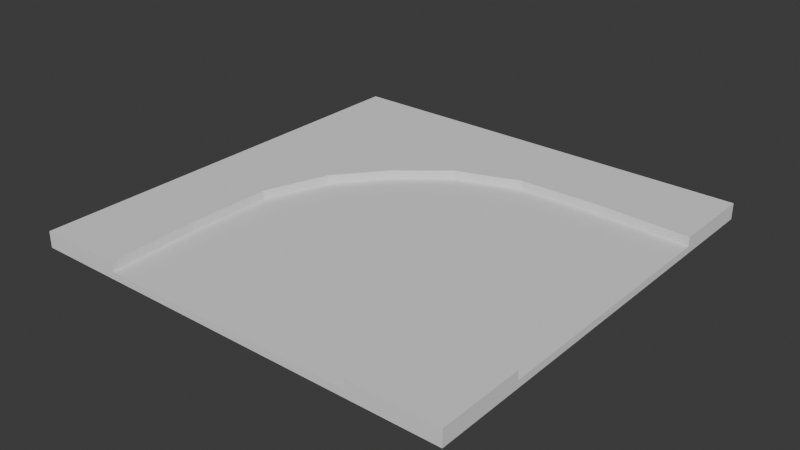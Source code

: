 # Source: Street_Blend.blend  (saved by Blender 4.3.32; exported with 4.5.12 LTS)
import bpy
from mathutils import Matrix  # noqa: F401  (used for matrix-valued properties, if any)

bpy.ops.wm.read_factory_settings(use_empty=True)
scene = bpy.context.scene
scene.name = 'Scene'

# ---- collections
col_collection = bpy.data.collections.new('Collection'); scene.collection.children.link(col_collection)

# ---- world
world_world = bpy.data.worlds.new('World'); scene.world = world_world
world_world.use_nodes = True; world_world.node_tree.nodes.clear()
_N = world_world.node_tree.nodes; _L = world_world.node_tree.links
n0 = _N.new('ShaderNodeOutputWorld'); n0.name = 'World Output'; n0.location = (300, 300)
n1 = _N.new('ShaderNodeBackground'); n1.name = 'Background'; n1.location = (10, 300)
n1.inputs[0].default_value = (0.05088, 0.05088, 0.05088, 1.0)
_L.new(n1.outputs[0], n0.inputs[0])
n0.is_active_output = True
world_world.color = (0.05088, 0.05088, 0.05088)
world_world.use_sun_shadow = False
world_world.sun_shadow_jitter_overblur = 0.0

# ---- meshes
me_plane_004 = bpy.data.meshes.new('Plane.004')
me_plane_004.from_pydata([(-1.0, -1.0, 0.0), (1.0, -1.0, 0.0), (-1.0, 1.0, 0.0), (1.0, 1.0, 0.0), (-0.6, -1.0, 0.0), (-0.2, -1.0, 0.0), (0.2, -1.0, 0.0), (0.6, -1.0, 0.0), (0.6, 1.0, 0.0), (0.2, 1.0, 0.0), (-0.2, 1.0, 0.0), (-0.6, 1.0, 0.0), (-1.0, 0.6, 0.0), (-1.0, 0.2, 0.0), (-1.0, -0.2, 0.0), (-1.0, -0.6, 0.0), (1.0, -0.6, 0.0), (1.0, -0.2, 0.0), (1.0, 0.2, 0.0), (1.0, 0.6, 0.0), (-0.5107, -0.1107, 0.0), (-0.615, 0.185, 0.0), (-0.6214, 0.5786, 0.0), (-0.1107, -0.5107, 0.0), (-0.33, -0.33, 0.0), (-0.2, 0.2, 0.0), (-0.2, 0.6, 0.0), (0.185, -0.615, 0.0), (0.2, -0.2, 0.0), (0.2, 0.2, 0.0), (0.2, 0.6, 0.0), (0.5786, -0.6214, 0.0), (0.6, -0.2, 0.0), (0.6, 0.2, 0.0), (0.7, 0.7, 0.0), (-1.0, -0.6, 0.04184), (-1.0, -1.0, 0.04184), (0.6, -1.0, 0.04184), (1.0, -1.0, 0.04184), (1.0, 0.6, 0.04184), (1.0, 1.0, 0.04184), (-0.6, 1.0, 0.04184), (-1.0, 1.0, 0.04184), (-0.6, -1.0, 0.04184), (-0.2, -1.0, 0.04184), (0.2, -1.0, 0.04184), (0.6, 1.0, 0.04184), (-0.6214, 0.5786, 0.04184), (0.7, 0.7, 0.04184), (-1.0, 0.6, 0.04184), (-1.0, 0.2, 0.04184), (-1.0, -0.2, 0.04184), (1.0, -0.6, 0.04184), (-0.6, -0.6, 0.04184), (-0.5107, -0.1107, 0.04184), (-0.615, 0.185, 0.04184), (-0.1107, -0.5107, 0.04184), (-0.33, -0.33, 0.04184), (0.185, -0.615, 0.04184), (0.5786, -0.6214, 0.04184), (-1.0, -1.0, -0.03281), (1.0, -1.0, -0.03281), (-1.0, 1.0, -0.03281), (1.0, 1.0, -0.03281), (-0.6, -1.0, -0.03281), (-0.2, -1.0, -0.03281), (0.2, -1.0, -0.03281), (0.6, -1.0, -0.03281), (0.6, 1.0, -0.03281), (0.2, 1.0, -0.03281), (-0.2, 1.0, -0.03281), (-0.6, 1.0, -0.03281), (-1.0, 0.6, -0.03281), (-1.0, 0.2, -0.03281), (-1.0, -0.2, -0.03281), (-1.0, -0.6, -0.03281), (1.0, -0.6, -0.03281), (1.0, -0.2, -0.03281), (1.0, 0.2, -0.03281), (1.0, 0.6, -0.03281), (-0.6, -0.6, -0.03281), (-0.6, -0.2, -0.03281), (-0.6, 0.2, -0.03281), (-0.6, 0.6, -0.03281), (-0.2, -0.6, -0.03281), (-0.2, -0.2, -0.03281), (-0.2, 0.2, -0.03281), (-0.2, 0.6, -0.03281), (0.2, -0.6, -0.03281), (0.2, -0.2, -0.03281), (0.2, 0.2, -0.03281), (0.2, 0.6, -0.03281), (0.6, -0.6, -0.03281), (0.6, -0.2, -0.03281), (0.6, 0.2, -0.03281), (0.6, 0.6, -0.03281)], [], [(15, 0, 36, 35), (34, 19, 39, 48), (22, 26, 10, 11), (26, 30, 9, 10), (30, 34, 8, 9), (6, 7, 37, 45), (27, 31, 32, 28), (28, 32, 33, 29), (29, 33, 34, 30), (27, 23, 56, 58), (23, 27, 28, 24), (24, 28, 29, 25), (25, 29, 30, 26), (23, 24, 57, 56), (5, 6, 45, 44), (20, 24, 25, 21), (21, 25, 26, 22), (1, 16, 52, 38), (4, 5, 44, 43), (21, 22, 47, 55), (22, 11, 41, 47), (24, 20, 54, 57), (31, 16, 17, 32), (32, 17, 18, 33), (33, 18, 19, 34), (48, 39, 40, 46), (49, 47, 41, 42), (45, 37, 59, 58), (44, 45, 58, 56), (43, 44, 56, 53), (53, 56, 57, 54), (36, 43, 53, 35), (35, 53, 54, 51), (51, 54, 55, 50), (50, 55, 47, 49), (37, 38, 52, 59), (8, 34, 48, 46), (3, 8, 46, 40), (7, 1, 38, 37), (2, 12, 49, 42), (19, 3, 40, 39), (12, 13, 50, 49), (31, 27, 58, 59), (11, 2, 42, 41), (13, 14, 51, 50), (20, 21, 55, 54), (0, 4, 43, 36), (16, 31, 59, 52), (14, 15, 35, 51), (13, 12, 72, 73), (10, 9, 69, 70), (2, 11, 71, 62), (14, 13, 73, 74), (11, 10, 70, 71), (4, 0, 60, 64), (15, 14, 74, 75), (5, 4, 64, 65), (16, 1, 61, 76), (6, 5, 65, 66), (17, 16, 76, 77), (7, 6, 66, 67), (18, 17, 77, 78), (0, 15, 75, 60), (8, 3, 63, 68), (19, 18, 78, 79), (1, 7, 67, 61), (12, 2, 62, 72), (9, 8, 68, 69), (3, 19, 79, 63), (75, 80, 64, 60), (80, 84, 65, 64), (84, 88, 66, 65), (88, 92, 67, 66), (92, 76, 61, 67), (74, 81, 80, 75), (81, 85, 84, 80), (85, 89, 88, 84), (89, 93, 92, 88), (93, 77, 76, 92), (73, 82, 81, 74), (82, 86, 85, 81), (86, 90, 89, 85), (90, 94, 93, 89), (94, 78, 77, 93), (72, 83, 82, 73), (83, 87, 86, 82), (87, 91, 90, 86), (91, 95, 94, 90), (95, 79, 78, 94), (62, 71, 83, 72), (71, 70, 87, 83), (70, 69, 91, 87), (69, 68, 95, 91), (68, 63, 79, 95)])
_uv = me_plane_004.uv_layers.new(name='UVMap')
_uv.uv.foreach_set('vector', [0.5321, 0.3999, 0.5321, 0.4999, 0.5217, 0.4999, 0.5217, 0.3999, 0.5697, 0.1774, 0.5697, 0.2547, 0.559, 0.2547, 0.559, 0.1774, 0.927, 0.6053, 0.8217, 0.5999, 0.8217, 0.4999, 0.9217, 0.4999, 0.8217, 0.5999, 0.7217, 0.5999, 0.7217, 0.4999, 0.8217, 0.4999, 0.7217, 0.5999, 0.5967, 0.5749, 0.6217, 0.4999, 0.7217, 0.4999, 0.5508, 0.2999, 0.5508, 0.3999, 0.5403, 0.3999, 0.5403, 0.2999, 0.7254, 0.9036, 0.627, 0.9053, 0.6217, 0.7999, 0.7217, 0.7999, 0.7217, 0.7999, 0.6217, 0.7999, 0.6217, 0.6999, 0.7217, 0.6999, 0.7217, 0.6999, 0.6217, 0.6999, 0.5967, 0.5749, 0.7217, 0.5999, 0.01214, 0.2463, 0.01214, 0.3284, 7.054e-08, 0.3284, 7.054e-08, 0.2463, 0.7993, 0.8776, 0.7254, 0.9036, 0.7217, 0.7999, 0.8542, 0.8324, 0.8542, 0.8324, 0.7217, 0.7999, 0.7217, 0.6999, 0.8217, 0.6999, 0.8217, 0.6999, 0.7217, 0.6999, 0.7217, 0.5999, 0.8217, 0.5999, 0.01214, 0.3284, 0.01214, 0.4104, 0.0, 0.4104, 7.054e-08, 0.3284, 0.5508, 0.2, 0.5508, 0.2999, 0.5403, 0.2999, 0.5403, 0.2, 0.8993, 0.7776, 0.8542, 0.8324, 0.8217, 0.6999, 0.9254, 0.7036, 0.9254, 0.7036, 0.8217, 0.6999, 0.8217, 0.5999, 0.927, 0.6053, 0.01214, -1.497e-08, 0.01214, 0.08209, 7.054e-08, 0.08209, 7.054e-08, -1.497e-08, 0.5508, 0.09998, 0.5508, 0.2, 0.5403, 0.2, 0.5403, 0.09998, 0.01214, 0.5746, 0.01214, 0.6567, 0.0, 0.6567, 0.0, 0.5746, 0.01214, 0.6567, 0.01214, 0.7388, 0.0, 0.7388, 0.0, 0.6567, 0.01214, 0.4104, 0.01214, 0.4925, 0.0, 0.4925, 0.0, 0.4104, 0.627, 0.9053, 0.5217, 0.8999, 0.5217, 0.7999, 0.6217, 0.7999, 0.6217, 0.7999, 0.5217, 0.7999, 0.5217, 0.6999, 0.6217, 0.6999, 0.6217, 0.6999, 0.5217, 0.6999, 0.5217, 0.5999, 0.5967, 0.5749, 0.634, 0.025, 0.659, 0.1, 0.559, 0.1, 0.559, 2.443e-08, 0.4217, 1.0, 0.4163, 0.9054, 0.5217, 0.9, 0.5217, 1.0, 0.02166, 0.7, 0.02166, 0.6, 0.1163, 0.6054, 0.1179, 0.7038, 0.02166, 0.8, 0.02166, 0.7, 0.1179, 0.7038, 0.144, 0.7777, 0.02166, 0.9, 0.02166, 0.8, 0.144, 0.7777, 0.1217, 0.9, 0.1217, 0.9, 0.144, 0.7777, 0.1892, 0.8325, 0.244, 0.8777, 0.02166, 1.0, 0.02166, 0.9, 0.1217, 0.9, 0.1217, 1.0, 0.1217, 1.0, 0.1217, 0.9, 0.244, 0.8777, 0.2217, 1.0, 0.2217, 1.0, 0.244, 0.8777, 0.3179, 0.9038, 0.3217, 1.0, 0.3217, 1.0, 0.3179, 0.9038, 0.4163, 0.9054, 0.4217, 1.0, 0.02166, 0.6, 0.02166, 0.5, 0.1217, 0.5, 0.1163, 0.6054, 0.5697, 0.1, 0.5697, 0.1774, 0.559, 0.1774, 0.559, 0.1, 0.01214, 0.4104, 0.01214, 0.4925, 0.0, 0.4925, 0.0, 0.4104, 0.5508, 0.3999, 0.5508, 0.4999, 0.5403, 0.4999, 0.5403, 0.3999, 0.5321, 4.679e-10, 0.5321, 0.09998, 0.5217, 0.09998, 0.5217, 4.679e-10, 0.01214, 0.3284, 0.01214, 0.4104, 0.0, 0.4104, 7.054e-08, 0.3284, 0.5321, 0.09998, 0.5321, 0.2, 0.5217, 0.2, 0.5217, 0.09998, 0.01214, 0.1642, 0.01214, 0.2463, 7.054e-08, 0.2463, 7.054e-08, 0.1642, 0.01214, 0.7388, 0.01214, 0.8209, 0.0, 0.8209, 0.0, 0.7388, 0.5321, 0.2, 0.5321, 0.2999, 0.5217, 0.2999, 0.5217, 0.2, 0.01214, 0.4925, 0.01214, 0.5746, 0.0, 0.5746, 0.0, 0.4925, 0.5508, -4.679e-10, 0.5508, 0.09998, 0.5403, 0.09998, 0.5403, -4.679e-10, 0.01214, 0.08209, 0.01214, 0.1642, 7.054e-08, 0.1642, 7.054e-08, 0.08209, 0.5321, 0.2999, 0.5321, 0.3999, 0.5217, 0.3999, 0.5217, 0.2999, 0.5321, 0.2, 0.5321, 0.09998, 0.5403, 0.09998, 0.5403, 0.2, 0.01214, 0.6567, 0.01214, 0.5746, 0.02166, 0.5746, 0.02166, 0.6567, 0.01214, 0.8209, 0.01214, 0.7388, 0.02166, 0.7388, 0.02166, 0.8209, 0.5321, 0.2999, 0.5321, 0.2, 0.5403, 0.2, 0.5403, 0.2999, 0.01214, 0.7388, 0.01214, 0.6567, 0.02166, 0.6567, 0.02166, 0.7388, 0.5508, 0.09998, 0.5508, -4.679e-10, 0.559, -4.679e-10, 0.559, 0.09998, 0.5321, 0.3999, 0.5321, 0.2999, 0.5403, 0.2999, 0.5403, 0.3999, 0.5508, 0.2, 0.5508, 0.09998, 0.559, 0.09998, 0.559, 0.2, 0.01214, 0.08209, 0.01214, -1.497e-08, 0.02166, -1.497e-08, 0.02166, 0.08209, 0.5508, 0.2999, 0.5508, 0.2, 0.559, 0.2, 0.559, 0.2999, 0.01214, 0.1642, 0.01214, 0.08209, 0.02166, 0.08209, 0.02166, 0.1642, 0.5508, 0.3999, 0.5508, 0.2999, 0.559, 0.2999, 0.559, 0.3999, 0.01214, 0.2463, 0.01214, 0.1642, 0.02166, 0.1642, 0.02166, 0.2463, 0.5321, 0.4999, 0.5321, 0.3999, 0.5403, 0.3999, 0.5403, 0.4999, 0.01214, 0.4925, 0.01214, 0.4104, 0.02166, 0.4104, 0.02166, 0.4925, 0.01214, 0.3284, 0.01214, 0.2463, 0.02166, 0.2463, 0.02166, 0.3284, 0.5508, 0.4999, 0.5508, 0.3999, 0.559, 0.3999, 0.559, 0.4999, 0.5321, 0.09998, 0.5321, 4.679e-10, 0.5403, 4.679e-10, 0.5403, 0.09998, 0.01214, 0.5746, 0.01214, 0.4925, 0.02166, 0.4925, 0.02166, 0.5746, 0.01214, 0.4104, 0.01214, 0.3284, 0.02166, 0.3284, 0.02166, 0.4104, 0.5217, 0.1, 0.4217, 0.1, 0.4217, 4.773e-08, 0.5217, 5.966e-08, 0.4217, 0.1, 0.3217, 0.1, 0.3217, 3.58e-08, 0.4217, 4.773e-08, 0.3217, 0.1, 0.2217, 0.1, 0.2217, 2.386e-08, 0.3217, 3.58e-08, 0.2217, 0.1, 0.1217, 0.1, 0.1217, 1.193e-08, 0.2217, 2.386e-08, 0.1217, 0.1, 0.02166, 0.1, 0.02166, 0.0, 0.1217, 1.193e-08, 0.5217, 0.2, 0.4217, 0.2, 0.4217, 0.1, 0.5217, 0.1, 0.4217, 0.2, 0.3217, 0.2, 0.3217, 0.1, 0.4217, 0.1, 0.3217, 0.2, 0.2217, 0.2, 0.2217, 0.1, 0.3217, 0.1, 0.2217, 0.2, 0.1217, 0.2, 0.1217, 0.1, 0.2217, 0.1, 0.1217, 0.2, 0.02166, 0.2, 0.02166, 0.1, 0.1217, 0.1, 0.5217, 0.3, 0.4217, 0.3, 0.4217, 0.2, 0.5217, 0.2, 0.4217, 0.3, 0.3217, 0.3, 0.3217, 0.2, 0.4217, 0.2, 0.3217, 0.3, 0.2217, 0.3, 0.2217, 0.2, 0.3217, 0.2, 0.2217, 0.3, 0.1217, 0.3, 0.1217, 0.2, 0.2217, 0.2, 0.1217, 0.3, 0.02166, 0.3, 0.02166, 0.2, 0.1217, 0.2, 0.5217, 0.4, 0.4217, 0.4, 0.4217, 0.3, 0.5217, 0.3, 0.4217, 0.4, 0.3217, 0.4, 0.3217, 0.3, 0.4217, 0.3, 0.3217, 0.4, 0.2217, 0.4, 0.2217, 0.3, 0.3217, 0.3, 0.2217, 0.4, 0.1217, 0.4, 0.1217, 0.3, 0.2217, 0.3, 0.1217, 0.4, 0.02166, 0.4, 0.02166, 0.3, 0.1217, 0.3, 0.5217, 0.5, 0.4217, 0.5, 0.4217, 0.4, 0.5217, 0.4, 0.4217, 0.5, 0.3217, 0.5, 0.3217, 0.4, 0.4217, 0.4, 0.3217, 0.5, 0.2217, 0.5, 0.2217, 0.4, 0.3217, 0.4, 0.2217, 0.5, 0.1217, 0.5, 0.1217, 0.4, 0.2217, 0.4, 0.1217, 0.5, 0.02166, 0.5, 0.02166, 0.4, 0.1217, 0.4])
me_plane_004.update()

# ---- objects
ob_plane_001 = bpy.data.objects.new('Plane.001', me_plane_004)

# ---- transforms, parenting, visibility, modifiers, constraints
ob_plane_001.location = (0.0, 0.0, 0.0)
ob_plane_001.rotation_euler = (0.0, -0.0, -1.571)

# ---- collection membership
col_collection.objects.link(ob_plane_001)

# ---- scene / render settings (as saved in the file)
scene.frame_start = 1; scene.frame_end = 250; scene.frame_set(1)
scene.render.engine = 'BLENDER_EEVEE_NEXT'
scene.cycles.sampling_pattern = 'TABULATED_SOBOL'
bpy.context.view_layer.update()

# ---- added for rendering (the .blend has no active camera and no usable light): camera, sun
cam_auto = bpy.data.cameras.new('AutoCamera')
cam_auto.lens = 50.0
cam_auto.sensor_width = 36.0
cam_auto.clip_end = 1000.0
ob_auto_camera = bpy.data.objects.new('AutoCamera', cam_auto)
scene.collection.objects.link(ob_auto_camera)
ob_auto_camera.location = (2.61784, -3.14141, 2.09879)
ob_auto_camera.rotation_euler = (1.09748, -7.21219e-08, 0.694738)
scene.camera = ob_auto_camera
light_auto_sun = bpy.data.lights.new('AutoSun', 'SUN')
light_auto_sun.energy = 3.0
light_auto_sun.angle = 0.0523599
ob_auto_sun = bpy.data.objects.new('AutoSun', light_auto_sun)
scene.collection.objects.link(ob_auto_sun)
ob_auto_sun.rotation_euler = (0.872665, 0.174533, 0.523599)
bpy.context.view_layer.update()
